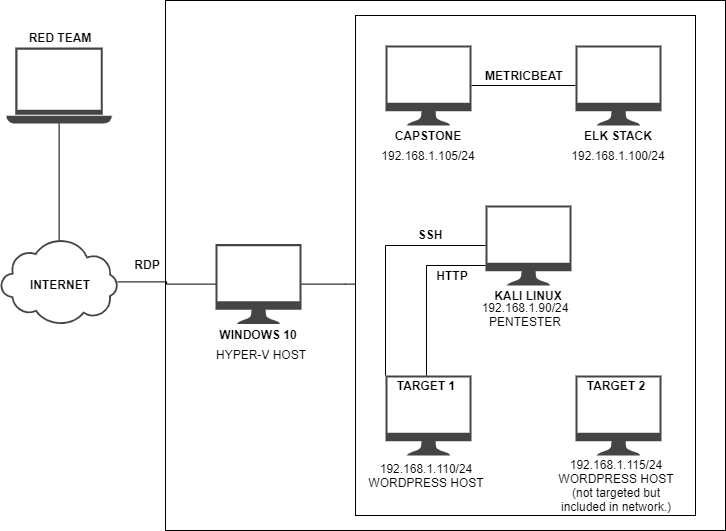

The diagram above was exported from draw.io. Its source (the exported page's mxGraphModel, read from the mxfile embedded in the PNG):
<mxGraphModel dx="1422" dy="705" grid="1" gridSize="10" guides="1" tooltips="1" connect="1" arrows="1" fold="1" page="1" pageScale="1" pageWidth="850" pageHeight="1100" math="0" shadow="0">
  <root>
    <mxCell id="0" />
    <mxCell id="1" parent="0" />
    <mxCell id="7yiVoZXeRlWeWca4hL7u-10" value="" style="rounded=0;whiteSpace=wrap;html=1;fillColor=none;" vertex="1" parent="1">
      <mxGeometry x="450" y="50" width="340" height="500" as="geometry" />
    </mxCell>
    <mxCell id="7yiVoZXeRlWeWca4hL7u-11" value="" style="rounded=0;whiteSpace=wrap;html=1;fillColor=none;" vertex="1" parent="1">
      <mxGeometry x="260" y="35" width="560" height="530" as="geometry" />
    </mxCell>
    <mxCell id="7yiVoZXeRlWeWca4hL7u-37" value="" style="edgeStyle=orthogonalEdgeStyle;rounded=0;orthogonalLoop=1;jettySize=auto;html=1;endArrow=none;endFill=0;" edge="1" parent="1" source="7yiVoZXeRlWeWca4hL7u-1" target="7yiVoZXeRlWeWca4hL7u-2">
      <mxGeometry relative="1" as="geometry" />
    </mxCell>
    <mxCell id="7yiVoZXeRlWeWca4hL7u-1" value="" style="sketch=0;pointerEvents=1;shadow=0;dashed=0;html=1;strokeColor=none;fillColor=#434445;aspect=fixed;labelPosition=center;verticalLabelPosition=bottom;verticalAlign=top;align=center;outlineConnect=0;shape=mxgraph.vvd.monitor;" vertex="1" parent="1">
      <mxGeometry x="480" y="80" width="86.02" height="80" as="geometry" />
    </mxCell>
    <mxCell id="7yiVoZXeRlWeWca4hL7u-2" value="" style="sketch=0;pointerEvents=1;shadow=0;dashed=0;html=1;strokeColor=none;fillColor=#434445;aspect=fixed;labelPosition=center;verticalLabelPosition=bottom;verticalAlign=top;align=center;outlineConnect=0;shape=mxgraph.vvd.monitor;" vertex="1" parent="1">
      <mxGeometry x="670" y="80" width="86.02" height="80" as="geometry" />
    </mxCell>
    <mxCell id="7yiVoZXeRlWeWca4hL7u-3" value="" style="sketch=0;pointerEvents=1;shadow=0;dashed=0;html=1;strokeColor=none;fillColor=#434445;aspect=fixed;labelPosition=center;verticalLabelPosition=bottom;verticalAlign=top;align=center;outlineConnect=0;shape=mxgraph.vvd.monitor;" vertex="1" parent="1">
      <mxGeometry x="580" y="240" width="86.02" height="80" as="geometry" />
    </mxCell>
    <mxCell id="7yiVoZXeRlWeWca4hL7u-4" value="" style="sketch=0;pointerEvents=1;shadow=0;dashed=0;html=1;strokeColor=none;fillColor=#434445;aspect=fixed;labelPosition=center;verticalLabelPosition=bottom;verticalAlign=top;align=center;outlineConnect=0;shape=mxgraph.vvd.monitor;" vertex="1" parent="1">
      <mxGeometry x="480" y="410" width="86.02" height="80" as="geometry" />
    </mxCell>
    <mxCell id="7yiVoZXeRlWeWca4hL7u-5" value="" style="sketch=0;pointerEvents=1;shadow=0;dashed=0;html=1;strokeColor=none;fillColor=#434445;aspect=fixed;labelPosition=center;verticalLabelPosition=bottom;verticalAlign=top;align=center;outlineConnect=0;shape=mxgraph.vvd.monitor;" vertex="1" parent="1">
      <mxGeometry x="670" y="410" width="86.02" height="80" as="geometry" />
    </mxCell>
    <mxCell id="7yiVoZXeRlWeWca4hL7u-36" value="" style="edgeStyle=orthogonalEdgeStyle;rounded=0;orthogonalLoop=1;jettySize=auto;html=1;endArrow=none;endFill=0;" edge="1" parent="1" source="7yiVoZXeRlWeWca4hL7u-6" target="7yiVoZXeRlWeWca4hL7u-10">
      <mxGeometry relative="1" as="geometry">
        <Array as="points">
          <mxPoint x="440" y="319" />
          <mxPoint x="440" y="319" />
        </Array>
      </mxGeometry>
    </mxCell>
    <mxCell id="7yiVoZXeRlWeWca4hL7u-6" value="" style="sketch=0;pointerEvents=1;shadow=0;dashed=0;html=1;strokeColor=none;fillColor=#434445;aspect=fixed;labelPosition=center;verticalLabelPosition=bottom;verticalAlign=top;align=center;outlineConnect=0;shape=mxgraph.vvd.monitor;" vertex="1" parent="1">
      <mxGeometry x="310" y="278.6" width="86.02" height="80" as="geometry" />
    </mxCell>
    <mxCell id="7yiVoZXeRlWeWca4hL7u-31" value="" style="edgeStyle=orthogonalEdgeStyle;rounded=0;orthogonalLoop=1;jettySize=auto;html=1;endArrow=none;endFill=0;" edge="1" parent="1" source="7yiVoZXeRlWeWca4hL7u-7" target="7yiVoZXeRlWeWca4hL7u-8">
      <mxGeometry relative="1" as="geometry" />
    </mxCell>
    <mxCell id="7yiVoZXeRlWeWca4hL7u-7" value="" style="sketch=0;pointerEvents=1;shadow=0;dashed=0;html=1;strokeColor=none;fillColor=#434445;aspect=fixed;labelPosition=center;verticalLabelPosition=bottom;verticalAlign=top;align=center;outlineConnect=0;shape=mxgraph.vvd.laptop;" vertex="1" parent="1">
      <mxGeometry x="100.83" y="82" width="105.56" height="76" as="geometry" />
    </mxCell>
    <mxCell id="7yiVoZXeRlWeWca4hL7u-32" value="" style="edgeStyle=orthogonalEdgeStyle;rounded=0;orthogonalLoop=1;jettySize=auto;html=1;endArrow=none;endFill=0;" edge="1" parent="1" source="7yiVoZXeRlWeWca4hL7u-8" target="7yiVoZXeRlWeWca4hL7u-6">
      <mxGeometry relative="1" as="geometry" />
    </mxCell>
    <mxCell id="7yiVoZXeRlWeWca4hL7u-8" value="" style="sketch=0;pointerEvents=1;shadow=0;dashed=0;html=1;strokeColor=none;fillColor=#434445;aspect=fixed;labelPosition=center;verticalLabelPosition=bottom;verticalAlign=top;align=center;outlineConnect=0;shape=mxgraph.vvd.telco_network;" vertex="1" parent="1">
      <mxGeometry x="95" y="274.2" width="117.22" height="84.4" as="geometry" />
    </mxCell>
    <mxCell id="7yiVoZXeRlWeWca4hL7u-12" value="INTERNET" style="text;html=1;strokeColor=none;fillColor=none;align=center;verticalAlign=middle;whiteSpace=wrap;rounded=0;fontStyle=1" vertex="1" parent="1">
      <mxGeometry x="110" y="308.6" width="90" height="20" as="geometry" />
    </mxCell>
    <mxCell id="7yiVoZXeRlWeWca4hL7u-13" value="RED TEAM" style="text;html=1;strokeColor=none;fillColor=none;align=center;verticalAlign=middle;whiteSpace=wrap;rounded=0;fontStyle=1" vertex="1" parent="1">
      <mxGeometry x="110" y="62" width="90" height="20" as="geometry" />
    </mxCell>
    <mxCell id="7yiVoZXeRlWeWca4hL7u-16" value="WINDOWS 10" style="text;html=1;strokeColor=none;fillColor=none;align=center;verticalAlign=middle;whiteSpace=wrap;rounded=0;fontStyle=1" vertex="1" parent="1">
      <mxGeometry x="313.01" y="358.6" width="80" height="20" as="geometry" />
    </mxCell>
    <mxCell id="7yiVoZXeRlWeWca4hL7u-17" value="HYPER-V HOST" style="text;html=1;strokeColor=none;fillColor=none;align=center;verticalAlign=middle;whiteSpace=wrap;rounded=0;" vertex="1" parent="1">
      <mxGeometry x="306.02" y="378.6" width="100" height="20" as="geometry" />
    </mxCell>
    <mxCell id="7yiVoZXeRlWeWca4hL7u-19" value="CAPSTONE" style="text;html=1;strokeColor=none;fillColor=none;align=center;verticalAlign=middle;whiteSpace=wrap;rounded=0;fontStyle=1" vertex="1" parent="1">
      <mxGeometry x="478.01" y="160" width="90" height="20" as="geometry" />
    </mxCell>
    <mxCell id="7yiVoZXeRlWeWca4hL7u-20" value="192.168.1.105/24" style="text;html=1;strokeColor=none;fillColor=none;align=center;verticalAlign=middle;whiteSpace=wrap;rounded=0;" vertex="1" parent="1">
      <mxGeometry x="478.01" y="180" width="90" height="20" as="geometry" />
    </mxCell>
    <mxCell id="7yiVoZXeRlWeWca4hL7u-21" value="&lt;b&gt;KALI LINUX&lt;/b&gt;" style="text;html=1;strokeColor=none;fillColor=none;align=center;verticalAlign=middle;whiteSpace=wrap;rounded=0;" vertex="1" parent="1">
      <mxGeometry x="578.01" y="320" width="90" height="20" as="geometry" />
    </mxCell>
    <mxCell id="7yiVoZXeRlWeWca4hL7u-22" value="192.168.1.90/24&lt;br&gt;PENTESTER" style="text;html=1;strokeColor=none;fillColor=none;align=center;verticalAlign=middle;whiteSpace=wrap;rounded=0;" vertex="1" parent="1">
      <mxGeometry x="574.01" y="338.6" width="91.99" height="20" as="geometry" />
    </mxCell>
    <mxCell id="7yiVoZXeRlWeWca4hL7u-23" value="&lt;b&gt;ELK STACK&lt;/b&gt;" style="text;html=1;strokeColor=none;fillColor=none;align=center;verticalAlign=middle;whiteSpace=wrap;rounded=0;" vertex="1" parent="1">
      <mxGeometry x="668.01" y="160" width="90" height="20" as="geometry" />
    </mxCell>
    <mxCell id="7yiVoZXeRlWeWca4hL7u-24" value="192.168.1.100/24" style="text;html=1;strokeColor=none;fillColor=none;align=center;verticalAlign=middle;whiteSpace=wrap;rounded=0;" vertex="1" parent="1">
      <mxGeometry x="668.01" y="180" width="90" height="20" as="geometry" />
    </mxCell>
    <mxCell id="7yiVoZXeRlWeWca4hL7u-38" style="edgeStyle=orthogonalEdgeStyle;rounded=0;orthogonalLoop=1;jettySize=auto;html=1;endArrow=none;endFill=0;" edge="1" parent="1" source="7yiVoZXeRlWeWca4hL7u-25" target="7yiVoZXeRlWeWca4hL7u-3">
      <mxGeometry relative="1" as="geometry">
        <Array as="points">
          <mxPoint x="480" y="280" />
        </Array>
      </mxGeometry>
    </mxCell>
    <mxCell id="7yiVoZXeRlWeWca4hL7u-39" style="edgeStyle=orthogonalEdgeStyle;rounded=0;orthogonalLoop=1;jettySize=auto;html=1;endArrow=none;endFill=0;" edge="1" parent="1" source="7yiVoZXeRlWeWca4hL7u-25" target="7yiVoZXeRlWeWca4hL7u-3">
      <mxGeometry relative="1" as="geometry">
        <Array as="points">
          <mxPoint x="521" y="300" />
        </Array>
      </mxGeometry>
    </mxCell>
    <mxCell id="7yiVoZXeRlWeWca4hL7u-25" value="&lt;b&gt;TARGET 1&lt;/b&gt;" style="text;html=1;strokeColor=none;fillColor=none;align=center;verticalAlign=middle;whiteSpace=wrap;rounded=0;" vertex="1" parent="1">
      <mxGeometry x="476.02" y="410" width="90" height="20" as="geometry" />
    </mxCell>
    <mxCell id="7yiVoZXeRlWeWca4hL7u-26" value="192.168.1.110/24&lt;br&gt;WORDPRESS HOST" style="text;html=1;strokeColor=none;fillColor=none;align=center;verticalAlign=middle;whiteSpace=wrap;rounded=0;" vertex="1" parent="1">
      <mxGeometry x="461.02" y="500" width="120" height="20" as="geometry" />
    </mxCell>
    <mxCell id="7yiVoZXeRlWeWca4hL7u-27" value="&lt;b&gt;TARGET 2&lt;/b&gt;" style="text;html=1;strokeColor=none;fillColor=none;align=center;verticalAlign=middle;whiteSpace=wrap;rounded=0;" vertex="1" parent="1">
      <mxGeometry x="666.02" y="410" width="90" height="20" as="geometry" />
    </mxCell>
    <mxCell id="7yiVoZXeRlWeWca4hL7u-28" value="192.168.1.115/24&lt;br&gt;WORDPRESS HOST&lt;br&gt;(not targeted but included in network.)" style="text;html=1;strokeColor=none;fillColor=none;align=center;verticalAlign=middle;whiteSpace=wrap;rounded=0;" vertex="1" parent="1">
      <mxGeometry x="646.02" y="510" width="130" height="20" as="geometry" />
    </mxCell>
    <mxCell id="7yiVoZXeRlWeWca4hL7u-40" value="&lt;b&gt;METRICBEAT&lt;/b&gt;" style="text;html=1;strokeColor=none;fillColor=none;align=center;verticalAlign=middle;whiteSpace=wrap;rounded=0;" vertex="1" parent="1">
      <mxGeometry x="568.01" y="100" width="101.99" height="20" as="geometry" />
    </mxCell>
    <mxCell id="7yiVoZXeRlWeWca4hL7u-41" value="&lt;b&gt;SSH&lt;/b&gt;" style="text;html=1;strokeColor=none;fillColor=none;align=center;verticalAlign=middle;whiteSpace=wrap;rounded=0;" vertex="1" parent="1">
      <mxGeometry x="490" y="258.6" width="70" height="20" as="geometry" />
    </mxCell>
    <mxCell id="7yiVoZXeRlWeWca4hL7u-42" value="&lt;b&gt;HTTP&lt;/b&gt;" style="text;html=1;strokeColor=none;fillColor=none;align=center;verticalAlign=middle;whiteSpace=wrap;rounded=0;" vertex="1" parent="1">
      <mxGeometry x="520.03" y="300" width="53.98" height="20" as="geometry" />
    </mxCell>
    <mxCell id="7yiVoZXeRlWeWca4hL7u-44" value="&lt;b&gt;RDP&lt;/b&gt;" style="text;html=1;strokeColor=none;fillColor=none;align=center;verticalAlign=middle;whiteSpace=wrap;rounded=0;" vertex="1" parent="1">
      <mxGeometry x="212.22" y="288.6" width="60" height="20" as="geometry" />
    </mxCell>
  </root>
</mxGraphModel>